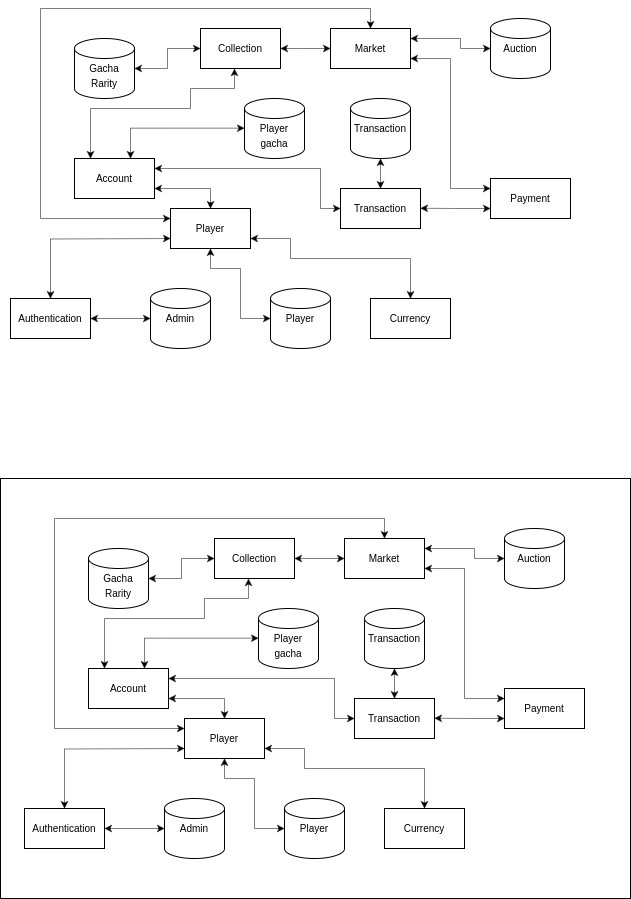

The diagram above was exported from draw.io. Its source (the exported page's mxGraphModel, read from the mxfile embedded in the PNG):
<mxGraphModel dx="1018" dy="523" grid="1" gridSize="10" guides="1" tooltips="1" connect="1" arrows="1" fold="1" page="1" pageScale="1" pageWidth="827" pageHeight="1169" math="0" shadow="0">
  <root>
    <mxCell id="0" />
    <mxCell id="1" parent="0" />
    <mxCell id="Hfv5ktiSSDUrCXjG687T-2" value="" style="rounded=0;whiteSpace=wrap;html=1;" parent="1" vertex="1">
      <mxGeometry x="110" y="560" width="630" height="420" as="geometry" />
    </mxCell>
    <mxCell id="Hfv5ktiSSDUrCXjG687T-10" value="&lt;font style=&quot;font-size: 10px;&quot;&gt;Payment&lt;/font&gt;" style="rounded=0;whiteSpace=wrap;html=1;strokeWidth=1;" parent="1" vertex="1">
      <mxGeometry x="600" y="260" width="80" height="40" as="geometry" />
    </mxCell>
    <mxCell id="Hfv5ktiSSDUrCXjG687T-12" value="&lt;font style=&quot;font-size: 10px;&quot;&gt;Currency&lt;/font&gt;" style="rounded=0;whiteSpace=wrap;html=1;strokeWidth=1;" parent="1" vertex="1">
      <mxGeometry x="480" y="380" width="80" height="40" as="geometry" />
    </mxCell>
    <mxCell id="Hfv5ktiSSDUrCXjG687T-13" value="&lt;font style=&quot;font-size: 10px;&quot;&gt;Market&lt;/font&gt;" style="rounded=0;whiteSpace=wrap;html=1;strokeWidth=1;" parent="1" vertex="1">
      <mxGeometry x="440" y="110" width="80" height="40" as="geometry" />
    </mxCell>
    <mxCell id="Hfv5ktiSSDUrCXjG687T-14" value="&lt;font style=&quot;font-size: 10px;&quot;&gt;Transaction&lt;/font&gt;" style="rounded=0;whiteSpace=wrap;html=1;strokeWidth=1;" parent="1" vertex="1">
      <mxGeometry x="450" y="270" width="80" height="40" as="geometry" />
    </mxCell>
    <mxCell id="Hfv5ktiSSDUrCXjG687T-15" value="&lt;font style=&quot;font-size: 10px;&quot;&gt;Authentication&lt;/font&gt;" style="rounded=0;whiteSpace=wrap;html=1;strokeWidth=1;" parent="1" vertex="1">
      <mxGeometry x="120" y="380" width="80" height="40" as="geometry" />
    </mxCell>
    <mxCell id="Hfv5ktiSSDUrCXjG687T-16" value="&lt;font style=&quot;font-size: 10px;&quot;&gt;Account&lt;/font&gt;" style="rounded=0;whiteSpace=wrap;html=1;strokeWidth=1;" parent="1" vertex="1">
      <mxGeometry x="184" y="240" width="80" height="40" as="geometry" />
    </mxCell>
    <mxCell id="Hfv5ktiSSDUrCXjG687T-17" value="&lt;font style=&quot;font-size: 10px;&quot;&gt;Collection&lt;/font&gt;" style="rounded=0;whiteSpace=wrap;html=1;strokeWidth=1;" parent="1" vertex="1">
      <mxGeometry x="310" y="110" width="80" height="40" as="geometry" />
    </mxCell>
    <mxCell id="Hfv5ktiSSDUrCXjG687T-18" value="&lt;font style=&quot;font-size: 10px;&quot;&gt;Player&lt;/font&gt;" style="rounded=0;whiteSpace=wrap;html=1;strokeWidth=1;" parent="1" vertex="1">
      <mxGeometry x="280" y="290" width="80" height="40" as="geometry" />
    </mxCell>
    <mxCell id="Hfv5ktiSSDUrCXjG687T-19" value="&lt;font style=&quot;font-size: 10px;&quot;&gt;&lt;br&gt;Gacha&lt;br&gt;Rarity&lt;/font&gt;" style="strokeWidth=1;html=1;shape=mxgraph.flowchart.database;whiteSpace=wrap;" parent="1" vertex="1">
      <mxGeometry x="184" y="120" width="60" height="60" as="geometry" />
    </mxCell>
    <mxCell id="Hfv5ktiSSDUrCXjG687T-23" value="&lt;font style=&quot;font-size: 10px;&quot;&gt;&lt;br&gt;Player gacha&lt;/font&gt;" style="strokeWidth=1;html=1;shape=mxgraph.flowchart.database;whiteSpace=wrap;" parent="1" vertex="1">
      <mxGeometry x="354" y="180" width="60" height="60" as="geometry" />
    </mxCell>
    <mxCell id="Hfv5ktiSSDUrCXjG687T-24" value="&lt;font style=&quot;font-size: 10px;&quot;&gt;Admin&lt;/font&gt;" style="strokeWidth=1;html=1;shape=mxgraph.flowchart.database;whiteSpace=wrap;" parent="1" vertex="1">
      <mxGeometry x="260" y="370" width="60" height="60" as="geometry" />
    </mxCell>
    <mxCell id="Hfv5ktiSSDUrCXjG687T-25" value="&lt;font style=&quot;font-size: 10px;&quot;&gt;Auction&lt;/font&gt;" style="strokeWidth=1;html=1;shape=mxgraph.flowchart.database;whiteSpace=wrap;" parent="1" vertex="1">
      <mxGeometry x="600" y="100" width="60" height="60" as="geometry" />
    </mxCell>
    <mxCell id="Hfv5ktiSSDUrCXjG687T-26" value="&lt;font style=&quot;font-size: 10px;&quot;&gt;Transaction&lt;/font&gt;" style="strokeWidth=1;html=1;shape=mxgraph.flowchart.database;whiteSpace=wrap;" parent="1" vertex="1">
      <mxGeometry x="460" y="180" width="60" height="60" as="geometry" />
    </mxCell>
    <mxCell id="Hfv5ktiSSDUrCXjG687T-27" value="" style="endArrow=classic;startArrow=classic;html=1;rounded=0;entryX=0;entryY=0.5;entryDx=0;entryDy=0;exitX=1;exitY=0.5;exitDx=0;exitDy=0;exitPerimeter=0;strokeWidth=0.5;edgeStyle=orthogonalEdgeStyle;" parent="1" source="Hfv5ktiSSDUrCXjG687T-19" target="Hfv5ktiSSDUrCXjG687T-17" edge="1">
      <mxGeometry width="50" height="50" relative="1" as="geometry">
        <mxPoint x="360" y="290" as="sourcePoint" />
        <mxPoint x="410" y="240" as="targetPoint" />
      </mxGeometry>
    </mxCell>
    <mxCell id="Hfv5ktiSSDUrCXjG687T-30" value="" style="endArrow=classic;startArrow=classic;html=1;rounded=0;entryX=0;entryY=0.5;entryDx=0;entryDy=0;strokeWidth=0.5;edgeStyle=orthogonalEdgeStyle;" parent="1" edge="1">
      <mxGeometry width="50" height="50" relative="1" as="geometry">
        <mxPoint x="240" y="240" as="sourcePoint" />
        <mxPoint x="354" y="209.66" as="targetPoint" />
        <Array as="points">
          <mxPoint x="240" y="240" />
          <mxPoint x="240" y="210" />
        </Array>
      </mxGeometry>
    </mxCell>
    <mxCell id="Hfv5ktiSSDUrCXjG687T-35" value="" style="endArrow=classic;startArrow=classic;html=1;rounded=0;entryX=0.5;entryY=1;entryDx=0;entryDy=0;exitX=0.5;exitY=0;exitDx=0;exitDy=0;strokeWidth=0.5;entryPerimeter=0;" parent="1" source="Hfv5ktiSSDUrCXjG687T-14" target="Hfv5ktiSSDUrCXjG687T-26" edge="1">
      <mxGeometry width="50" height="50" relative="1" as="geometry">
        <mxPoint x="260" y="220" as="sourcePoint" />
        <mxPoint x="350" y="220" as="targetPoint" />
      </mxGeometry>
    </mxCell>
    <mxCell id="Hfv5ktiSSDUrCXjG687T-41" value="" style="endArrow=classic;startArrow=classic;html=1;rounded=0;entryX=1;entryY=0.5;entryDx=0;entryDy=0;exitX=0;exitY=0.5;exitDx=0;exitDy=0;exitPerimeter=0;strokeWidth=0.5;edgeStyle=orthogonalEdgeStyle;" parent="1" source="Hfv5ktiSSDUrCXjG687T-24" target="Hfv5ktiSSDUrCXjG687T-15" edge="1">
      <mxGeometry width="50" height="50" relative="1" as="geometry">
        <mxPoint x="210" y="150" as="sourcePoint" />
        <mxPoint x="300" y="150" as="targetPoint" />
      </mxGeometry>
    </mxCell>
    <mxCell id="Hfv5ktiSSDUrCXjG687T-42" value="&lt;font style=&quot;font-size: 10px;&quot;&gt;Player&lt;/font&gt;" style="strokeWidth=1;html=1;shape=mxgraph.flowchart.database;whiteSpace=wrap;" parent="1" vertex="1">
      <mxGeometry x="380" y="370" width="60" height="60" as="geometry" />
    </mxCell>
    <mxCell id="Hfv5ktiSSDUrCXjG687T-45" value="" style="endArrow=classic;startArrow=classic;html=1;rounded=0;strokeWidth=0.5;edgeStyle=orthogonalEdgeStyle;entryX=0.5;entryY=0;entryDx=0;entryDy=0;" parent="1" target="Hfv5ktiSSDUrCXjG687T-12" edge="1">
      <mxGeometry width="50" height="50" relative="1" as="geometry">
        <mxPoint x="360" y="320" as="sourcePoint" />
        <mxPoint x="620" y="330" as="targetPoint" />
        <Array as="points">
          <mxPoint x="360" y="320" />
          <mxPoint x="400" y="320" />
          <mxPoint x="400" y="340" />
          <mxPoint x="520" y="340" />
        </Array>
      </mxGeometry>
    </mxCell>
    <mxCell id="Hfv5ktiSSDUrCXjG687T-46" value="" style="endArrow=classic;startArrow=classic;html=1;rounded=0;strokeWidth=0.5;edgeStyle=orthogonalEdgeStyle;exitX=0.5;exitY=1;exitDx=0;exitDy=0;" parent="1" source="Hfv5ktiSSDUrCXjG687T-18" target="Hfv5ktiSSDUrCXjG687T-42" edge="1">
      <mxGeometry width="50" height="50" relative="1" as="geometry">
        <mxPoint x="370" y="320" as="sourcePoint" />
        <mxPoint x="530" y="390" as="targetPoint" />
        <Array as="points">
          <mxPoint x="320" y="350" />
          <mxPoint x="350" y="350" />
          <mxPoint x="350" y="400" />
        </Array>
      </mxGeometry>
    </mxCell>
    <mxCell id="c8YCA9QRvNdci1v1StS8-2" value="" style="endArrow=classic;startArrow=classic;html=1;rounded=0;entryX=0;entryY=0.5;entryDx=0;entryDy=0;exitX=1;exitY=0.5;exitDx=0;exitDy=0;strokeWidth=0.5;edgeStyle=orthogonalEdgeStyle;" parent="1" source="Hfv5ktiSSDUrCXjG687T-17" target="Hfv5ktiSSDUrCXjG687T-13" edge="1">
      <mxGeometry width="50" height="50" relative="1" as="geometry">
        <mxPoint x="170" y="250" as="sourcePoint" />
        <mxPoint x="300" y="219.66" as="targetPoint" />
        <Array as="points">
          <mxPoint x="410" y="130" />
          <mxPoint x="410" y="130" />
        </Array>
      </mxGeometry>
    </mxCell>
    <mxCell id="c8YCA9QRvNdci1v1StS8-3" value="" style="endArrow=classic;startArrow=classic;html=1;rounded=0;exitX=1;exitY=0.75;exitDx=0;exitDy=0;strokeWidth=0.5;edgeStyle=orthogonalEdgeStyle;" parent="1" source="Hfv5ktiSSDUrCXjG687T-13" edge="1">
      <mxGeometry width="50" height="50" relative="1" as="geometry">
        <mxPoint x="180" y="260" as="sourcePoint" />
        <mxPoint x="600" y="270" as="targetPoint" />
        <Array as="points">
          <mxPoint x="560" y="140" />
          <mxPoint x="560" y="270" />
        </Array>
      </mxGeometry>
    </mxCell>
    <mxCell id="h_TPtG5sdtzdA33OqhRF-1" value="" style="endArrow=classic;startArrow=classic;html=1;rounded=0;exitX=1;exitY=0.25;exitDx=0;exitDy=0;strokeWidth=0.5;edgeStyle=orthogonalEdgeStyle;entryX=0;entryY=0.5;entryDx=0;entryDy=0;entryPerimeter=0;" parent="1" source="Hfv5ktiSSDUrCXjG687T-13" target="Hfv5ktiSSDUrCXjG687T-25" edge="1">
      <mxGeometry width="50" height="50" relative="1" as="geometry">
        <mxPoint x="530" y="150" as="sourcePoint" />
        <mxPoint x="590" y="130" as="targetPoint" />
        <Array as="points">
          <mxPoint x="570" y="120" />
          <mxPoint x="570" y="130" />
        </Array>
      </mxGeometry>
    </mxCell>
    <mxCell id="h_TPtG5sdtzdA33OqhRF-2" value="" style="endArrow=classic;startArrow=classic;html=1;rounded=0;entryX=1;entryY=0.5;entryDx=0;entryDy=0;exitX=0;exitY=0.75;exitDx=0;exitDy=0;strokeWidth=0.5;edgeStyle=orthogonalEdgeStyle;" parent="1" source="Hfv5ktiSSDUrCXjG687T-10" edge="1">
      <mxGeometry width="50" height="50" relative="1" as="geometry">
        <mxPoint x="590" y="289.76" as="sourcePoint" />
        <mxPoint x="530" y="289.76" as="targetPoint" />
      </mxGeometry>
    </mxCell>
    <mxCell id="h_TPtG5sdtzdA33OqhRF-3" value="" style="endArrow=classic;startArrow=classic;html=1;rounded=0;strokeWidth=0.5;edgeStyle=orthogonalEdgeStyle;" parent="1" edge="1">
      <mxGeometry width="50" height="50" relative="1" as="geometry">
        <mxPoint x="480" y="110" as="sourcePoint" />
        <mxPoint x="280" y="300" as="targetPoint" />
        <Array as="points">
          <mxPoint x="480" y="90" />
          <mxPoint x="150" y="90" />
          <mxPoint x="150" y="300" />
        </Array>
      </mxGeometry>
    </mxCell>
    <mxCell id="h_TPtG5sdtzdA33OqhRF-4" value="" style="endArrow=classic;startArrow=classic;html=1;rounded=0;entryX=0;entryY=0.5;entryDx=0;entryDy=0;exitX=1;exitY=0.25;exitDx=0;exitDy=0;strokeWidth=0.5;edgeStyle=orthogonalEdgeStyle;" parent="1" source="Hfv5ktiSSDUrCXjG687T-16" target="Hfv5ktiSSDUrCXjG687T-14" edge="1">
      <mxGeometry width="50" height="50" relative="1" as="geometry">
        <mxPoint x="170" y="250" as="sourcePoint" />
        <mxPoint x="300" y="219.66" as="targetPoint" />
        <Array as="points">
          <mxPoint x="430" y="250" />
          <mxPoint x="430" y="290" />
        </Array>
      </mxGeometry>
    </mxCell>
    <mxCell id="h_TPtG5sdtzdA33OqhRF-5" value="" style="endArrow=classic;startArrow=classic;html=1;rounded=0;entryX=0.5;entryY=0;entryDx=0;entryDy=0;exitX=0;exitY=0.5;exitDx=0;exitDy=0;exitPerimeter=0;strokeWidth=0.5;edgeStyle=orthogonalEdgeStyle;" parent="1" target="Hfv5ktiSSDUrCXjG687T-15" edge="1">
      <mxGeometry width="50" height="50" relative="1" as="geometry">
        <mxPoint x="280" y="320" as="sourcePoint" />
        <mxPoint x="220" y="320" as="targetPoint" />
      </mxGeometry>
    </mxCell>
    <mxCell id="h_TPtG5sdtzdA33OqhRF-6" value="" style="endArrow=classic;startArrow=classic;html=1;rounded=0;entryX=1;entryY=0.5;entryDx=0;entryDy=0;strokeWidth=0.5;edgeStyle=orthogonalEdgeStyle;exitX=0.5;exitY=0;exitDx=0;exitDy=0;" parent="1" source="Hfv5ktiSSDUrCXjG687T-18" edge="1">
      <mxGeometry width="50" height="50" relative="1" as="geometry">
        <mxPoint x="320" y="280" as="sourcePoint" />
        <mxPoint x="264" y="270" as="targetPoint" />
        <Array as="points">
          <mxPoint x="320" y="270" />
        </Array>
      </mxGeometry>
    </mxCell>
    <mxCell id="h_TPtG5sdtzdA33OqhRF-7" value="" style="endArrow=classic;startArrow=classic;html=1;rounded=0;strokeWidth=0.5;edgeStyle=orthogonalEdgeStyle;entryX=0.43;entryY=1.004;entryDx=0;entryDy=0;entryPerimeter=0;" parent="1" target="Hfv5ktiSSDUrCXjG687T-17" edge="1">
      <mxGeometry width="50" height="50" relative="1" as="geometry">
        <mxPoint x="200" y="240" as="sourcePoint" />
        <mxPoint x="400" y="160" as="targetPoint" />
        <Array as="points">
          <mxPoint x="200" y="190" />
          <mxPoint x="300" y="190" />
          <mxPoint x="300" y="170" />
          <mxPoint x="344" y="170" />
          <mxPoint x="344" y="150" />
        </Array>
      </mxGeometry>
    </mxCell>
    <mxCell id="h_TPtG5sdtzdA33OqhRF-8" value="&lt;font style=&quot;font-size: 10px;&quot;&gt;Payment&lt;/font&gt;" style="rounded=0;whiteSpace=wrap;html=1;strokeWidth=1;" parent="1" vertex="1">
      <mxGeometry x="614" y="770" width="80" height="40" as="geometry" />
    </mxCell>
    <mxCell id="h_TPtG5sdtzdA33OqhRF-9" value="&lt;font style=&quot;font-size: 10px;&quot;&gt;Currency&lt;/font&gt;" style="rounded=0;whiteSpace=wrap;html=1;strokeWidth=1;" parent="1" vertex="1">
      <mxGeometry x="494" y="890" width="80" height="40" as="geometry" />
    </mxCell>
    <mxCell id="h_TPtG5sdtzdA33OqhRF-10" value="&lt;font style=&quot;font-size: 10px;&quot;&gt;Market&lt;/font&gt;" style="rounded=0;whiteSpace=wrap;html=1;strokeWidth=1;" parent="1" vertex="1">
      <mxGeometry x="454" y="620" width="80" height="40" as="geometry" />
    </mxCell>
    <mxCell id="h_TPtG5sdtzdA33OqhRF-11" value="&lt;font style=&quot;font-size: 10px;&quot;&gt;Transaction&lt;/font&gt;" style="rounded=0;whiteSpace=wrap;html=1;strokeWidth=1;" parent="1" vertex="1">
      <mxGeometry x="464" y="780" width="80" height="40" as="geometry" />
    </mxCell>
    <mxCell id="h_TPtG5sdtzdA33OqhRF-12" value="&lt;font style=&quot;font-size: 10px;&quot;&gt;Authentication&lt;/font&gt;" style="rounded=0;whiteSpace=wrap;html=1;strokeWidth=1;" parent="1" vertex="1">
      <mxGeometry x="134" y="890" width="80" height="40" as="geometry" />
    </mxCell>
    <mxCell id="h_TPtG5sdtzdA33OqhRF-13" value="&lt;font style=&quot;font-size: 10px;&quot;&gt;Account&lt;/font&gt;" style="rounded=0;whiteSpace=wrap;html=1;strokeWidth=1;" parent="1" vertex="1">
      <mxGeometry x="198" y="750" width="80" height="40" as="geometry" />
    </mxCell>
    <mxCell id="h_TPtG5sdtzdA33OqhRF-14" value="&lt;font style=&quot;font-size: 10px;&quot;&gt;Collection&lt;/font&gt;" style="rounded=0;whiteSpace=wrap;html=1;strokeWidth=1;" parent="1" vertex="1">
      <mxGeometry x="324" y="620" width="80" height="40" as="geometry" />
    </mxCell>
    <mxCell id="h_TPtG5sdtzdA33OqhRF-15" value="&lt;font style=&quot;font-size: 10px;&quot;&gt;Player&lt;/font&gt;" style="rounded=0;whiteSpace=wrap;html=1;strokeWidth=1;" parent="1" vertex="1">
      <mxGeometry x="294" y="800" width="80" height="40" as="geometry" />
    </mxCell>
    <mxCell id="h_TPtG5sdtzdA33OqhRF-16" value="&lt;font style=&quot;font-size: 10px;&quot;&gt;&lt;br&gt;Gacha&lt;br&gt;Rarity&lt;/font&gt;" style="strokeWidth=1;html=1;shape=mxgraph.flowchart.database;whiteSpace=wrap;" parent="1" vertex="1">
      <mxGeometry x="198" y="630" width="60" height="60" as="geometry" />
    </mxCell>
    <mxCell id="h_TPtG5sdtzdA33OqhRF-17" value="&lt;font style=&quot;font-size: 10px;&quot;&gt;&lt;br&gt;Player gacha&lt;/font&gt;" style="strokeWidth=1;html=1;shape=mxgraph.flowchart.database;whiteSpace=wrap;" parent="1" vertex="1">
      <mxGeometry x="368" y="690" width="60" height="60" as="geometry" />
    </mxCell>
    <mxCell id="h_TPtG5sdtzdA33OqhRF-18" value="&lt;font style=&quot;font-size: 10px;&quot;&gt;Admin&lt;/font&gt;" style="strokeWidth=1;html=1;shape=mxgraph.flowchart.database;whiteSpace=wrap;" parent="1" vertex="1">
      <mxGeometry x="274" y="880" width="60" height="60" as="geometry" />
    </mxCell>
    <mxCell id="h_TPtG5sdtzdA33OqhRF-19" value="&lt;font style=&quot;font-size: 10px;&quot;&gt;Auction&lt;/font&gt;" style="strokeWidth=1;html=1;shape=mxgraph.flowchart.database;whiteSpace=wrap;" parent="1" vertex="1">
      <mxGeometry x="614" y="610" width="60" height="60" as="geometry" />
    </mxCell>
    <mxCell id="h_TPtG5sdtzdA33OqhRF-20" value="&lt;font style=&quot;font-size: 10px;&quot;&gt;Transaction&lt;/font&gt;" style="strokeWidth=1;html=1;shape=mxgraph.flowchart.database;whiteSpace=wrap;" parent="1" vertex="1">
      <mxGeometry x="474" y="690" width="60" height="60" as="geometry" />
    </mxCell>
    <mxCell id="h_TPtG5sdtzdA33OqhRF-21" value="" style="endArrow=classic;startArrow=classic;html=1;rounded=0;entryX=0;entryY=0.5;entryDx=0;entryDy=0;exitX=1;exitY=0.5;exitDx=0;exitDy=0;exitPerimeter=0;strokeWidth=0.5;edgeStyle=orthogonalEdgeStyle;" parent="1" source="h_TPtG5sdtzdA33OqhRF-16" target="h_TPtG5sdtzdA33OqhRF-14" edge="1">
      <mxGeometry width="50" height="50" relative="1" as="geometry">
        <mxPoint x="374" y="800" as="sourcePoint" />
        <mxPoint x="424" y="750" as="targetPoint" />
      </mxGeometry>
    </mxCell>
    <mxCell id="h_TPtG5sdtzdA33OqhRF-22" value="" style="endArrow=classic;startArrow=classic;html=1;rounded=0;entryX=0;entryY=0.5;entryDx=0;entryDy=0;strokeWidth=0.5;edgeStyle=orthogonalEdgeStyle;" parent="1" edge="1">
      <mxGeometry width="50" height="50" relative="1" as="geometry">
        <mxPoint x="254" y="750" as="sourcePoint" />
        <mxPoint x="368" y="719.66" as="targetPoint" />
        <Array as="points">
          <mxPoint x="254" y="750" />
          <mxPoint x="254" y="720" />
        </Array>
      </mxGeometry>
    </mxCell>
    <mxCell id="h_TPtG5sdtzdA33OqhRF-23" value="" style="endArrow=classic;startArrow=classic;html=1;rounded=0;entryX=0.5;entryY=1;entryDx=0;entryDy=0;exitX=0.5;exitY=0;exitDx=0;exitDy=0;strokeWidth=0.5;entryPerimeter=0;" parent="1" source="h_TPtG5sdtzdA33OqhRF-11" target="h_TPtG5sdtzdA33OqhRF-20" edge="1">
      <mxGeometry width="50" height="50" relative="1" as="geometry">
        <mxPoint x="274" y="730" as="sourcePoint" />
        <mxPoint x="364" y="730" as="targetPoint" />
      </mxGeometry>
    </mxCell>
    <mxCell id="h_TPtG5sdtzdA33OqhRF-24" value="" style="endArrow=classic;startArrow=classic;html=1;rounded=0;entryX=1;entryY=0.5;entryDx=0;entryDy=0;exitX=0;exitY=0.5;exitDx=0;exitDy=0;exitPerimeter=0;strokeWidth=0.5;edgeStyle=orthogonalEdgeStyle;" parent="1" source="h_TPtG5sdtzdA33OqhRF-18" target="h_TPtG5sdtzdA33OqhRF-12" edge="1">
      <mxGeometry width="50" height="50" relative="1" as="geometry">
        <mxPoint x="224" y="660" as="sourcePoint" />
        <mxPoint x="314" y="660" as="targetPoint" />
      </mxGeometry>
    </mxCell>
    <mxCell id="h_TPtG5sdtzdA33OqhRF-25" value="&lt;font style=&quot;font-size: 10px;&quot;&gt;Player&lt;/font&gt;" style="strokeWidth=1;html=1;shape=mxgraph.flowchart.database;whiteSpace=wrap;" parent="1" vertex="1">
      <mxGeometry x="394" y="880" width="60" height="60" as="geometry" />
    </mxCell>
    <mxCell id="h_TPtG5sdtzdA33OqhRF-26" value="" style="endArrow=classic;startArrow=classic;html=1;rounded=0;strokeWidth=0.5;edgeStyle=orthogonalEdgeStyle;entryX=0.5;entryY=0;entryDx=0;entryDy=0;" parent="1" target="h_TPtG5sdtzdA33OqhRF-9" edge="1">
      <mxGeometry width="50" height="50" relative="1" as="geometry">
        <mxPoint x="374" y="830" as="sourcePoint" />
        <mxPoint x="634" y="840" as="targetPoint" />
        <Array as="points">
          <mxPoint x="374" y="830" />
          <mxPoint x="414" y="830" />
          <mxPoint x="414" y="850" />
          <mxPoint x="534" y="850" />
        </Array>
      </mxGeometry>
    </mxCell>
    <mxCell id="h_TPtG5sdtzdA33OqhRF-27" value="" style="endArrow=classic;startArrow=classic;html=1;rounded=0;strokeWidth=0.5;edgeStyle=orthogonalEdgeStyle;exitX=0.5;exitY=1;exitDx=0;exitDy=0;" parent="1" source="h_TPtG5sdtzdA33OqhRF-15" target="h_TPtG5sdtzdA33OqhRF-25" edge="1">
      <mxGeometry width="50" height="50" relative="1" as="geometry">
        <mxPoint x="384" y="830" as="sourcePoint" />
        <mxPoint x="544" y="900" as="targetPoint" />
        <Array as="points">
          <mxPoint x="334" y="860" />
          <mxPoint x="364" y="860" />
          <mxPoint x="364" y="910" />
        </Array>
      </mxGeometry>
    </mxCell>
    <mxCell id="h_TPtG5sdtzdA33OqhRF-28" value="" style="endArrow=classic;startArrow=classic;html=1;rounded=0;entryX=0;entryY=0.5;entryDx=0;entryDy=0;exitX=1;exitY=0.5;exitDx=0;exitDy=0;strokeWidth=0.5;edgeStyle=orthogonalEdgeStyle;" parent="1" source="h_TPtG5sdtzdA33OqhRF-14" target="h_TPtG5sdtzdA33OqhRF-10" edge="1">
      <mxGeometry width="50" height="50" relative="1" as="geometry">
        <mxPoint x="184" y="760" as="sourcePoint" />
        <mxPoint x="314" y="729.66" as="targetPoint" />
        <Array as="points">
          <mxPoint x="424" y="640" />
          <mxPoint x="424" y="640" />
        </Array>
      </mxGeometry>
    </mxCell>
    <mxCell id="h_TPtG5sdtzdA33OqhRF-29" value="" style="endArrow=classic;startArrow=classic;html=1;rounded=0;exitX=1;exitY=0.75;exitDx=0;exitDy=0;strokeWidth=0.5;edgeStyle=orthogonalEdgeStyle;" parent="1" source="h_TPtG5sdtzdA33OqhRF-10" edge="1">
      <mxGeometry width="50" height="50" relative="1" as="geometry">
        <mxPoint x="194" y="770" as="sourcePoint" />
        <mxPoint x="614" y="780" as="targetPoint" />
        <Array as="points">
          <mxPoint x="574" y="650" />
          <mxPoint x="574" y="780" />
        </Array>
      </mxGeometry>
    </mxCell>
    <mxCell id="h_TPtG5sdtzdA33OqhRF-30" value="" style="endArrow=classic;startArrow=classic;html=1;rounded=0;exitX=1;exitY=0.25;exitDx=0;exitDy=0;strokeWidth=0.5;edgeStyle=orthogonalEdgeStyle;entryX=0;entryY=0.5;entryDx=0;entryDy=0;entryPerimeter=0;" parent="1" source="h_TPtG5sdtzdA33OqhRF-10" target="h_TPtG5sdtzdA33OqhRF-19" edge="1">
      <mxGeometry width="50" height="50" relative="1" as="geometry">
        <mxPoint x="544" y="660" as="sourcePoint" />
        <mxPoint x="604" y="640" as="targetPoint" />
        <Array as="points">
          <mxPoint x="584" y="630" />
          <mxPoint x="584" y="640" />
        </Array>
      </mxGeometry>
    </mxCell>
    <mxCell id="h_TPtG5sdtzdA33OqhRF-31" value="" style="endArrow=classic;startArrow=classic;html=1;rounded=0;entryX=1;entryY=0.5;entryDx=0;entryDy=0;exitX=0;exitY=0.75;exitDx=0;exitDy=0;strokeWidth=0.5;edgeStyle=orthogonalEdgeStyle;" parent="1" source="h_TPtG5sdtzdA33OqhRF-8" edge="1">
      <mxGeometry width="50" height="50" relative="1" as="geometry">
        <mxPoint x="604" y="799.76" as="sourcePoint" />
        <mxPoint x="544" y="799.76" as="targetPoint" />
      </mxGeometry>
    </mxCell>
    <mxCell id="h_TPtG5sdtzdA33OqhRF-32" value="" style="endArrow=classic;startArrow=classic;html=1;rounded=0;strokeWidth=0.5;edgeStyle=orthogonalEdgeStyle;" parent="1" edge="1">
      <mxGeometry width="50" height="50" relative="1" as="geometry">
        <mxPoint x="494" y="620" as="sourcePoint" />
        <mxPoint x="294" y="810" as="targetPoint" />
        <Array as="points">
          <mxPoint x="494" y="600" />
          <mxPoint x="164" y="600" />
          <mxPoint x="164" y="810" />
        </Array>
      </mxGeometry>
    </mxCell>
    <mxCell id="h_TPtG5sdtzdA33OqhRF-33" value="" style="endArrow=classic;startArrow=classic;html=1;rounded=0;entryX=0;entryY=0.5;entryDx=0;entryDy=0;exitX=1;exitY=0.25;exitDx=0;exitDy=0;strokeWidth=0.5;edgeStyle=orthogonalEdgeStyle;" parent="1" source="h_TPtG5sdtzdA33OqhRF-13" target="h_TPtG5sdtzdA33OqhRF-11" edge="1">
      <mxGeometry width="50" height="50" relative="1" as="geometry">
        <mxPoint x="184" y="760" as="sourcePoint" />
        <mxPoint x="314" y="729.66" as="targetPoint" />
        <Array as="points">
          <mxPoint x="444" y="760" />
          <mxPoint x="444" y="800" />
        </Array>
      </mxGeometry>
    </mxCell>
    <mxCell id="h_TPtG5sdtzdA33OqhRF-34" value="" style="endArrow=classic;startArrow=classic;html=1;rounded=0;entryX=0.5;entryY=0;entryDx=0;entryDy=0;exitX=0;exitY=0.5;exitDx=0;exitDy=0;exitPerimeter=0;strokeWidth=0.5;edgeStyle=orthogonalEdgeStyle;" parent="1" target="h_TPtG5sdtzdA33OqhRF-12" edge="1">
      <mxGeometry width="50" height="50" relative="1" as="geometry">
        <mxPoint x="294" y="830" as="sourcePoint" />
        <mxPoint x="234" y="830" as="targetPoint" />
      </mxGeometry>
    </mxCell>
    <mxCell id="h_TPtG5sdtzdA33OqhRF-35" value="" style="endArrow=classic;startArrow=classic;html=1;rounded=0;entryX=1;entryY=0.5;entryDx=0;entryDy=0;strokeWidth=0.5;edgeStyle=orthogonalEdgeStyle;exitX=0.5;exitY=0;exitDx=0;exitDy=0;" parent="1" source="h_TPtG5sdtzdA33OqhRF-15" edge="1">
      <mxGeometry width="50" height="50" relative="1" as="geometry">
        <mxPoint x="334" y="790" as="sourcePoint" />
        <mxPoint x="278" y="780" as="targetPoint" />
        <Array as="points">
          <mxPoint x="334" y="780" />
        </Array>
      </mxGeometry>
    </mxCell>
    <mxCell id="h_TPtG5sdtzdA33OqhRF-36" value="" style="endArrow=classic;startArrow=classic;html=1;rounded=0;strokeWidth=0.5;edgeStyle=orthogonalEdgeStyle;entryX=0.43;entryY=1.004;entryDx=0;entryDy=0;entryPerimeter=0;" parent="1" target="h_TPtG5sdtzdA33OqhRF-14" edge="1">
      <mxGeometry width="50" height="50" relative="1" as="geometry">
        <mxPoint x="214" y="750" as="sourcePoint" />
        <mxPoint x="414" y="670" as="targetPoint" />
        <Array as="points">
          <mxPoint x="214" y="700" />
          <mxPoint x="314" y="700" />
          <mxPoint x="314" y="680" />
          <mxPoint x="358" y="680" />
          <mxPoint x="358" y="660" />
        </Array>
      </mxGeometry>
    </mxCell>
  </root>
</mxGraphModel>